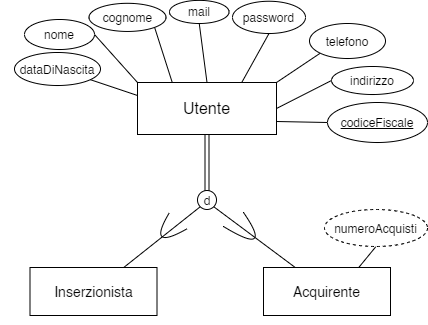

The diagram above was exported from draw.io. Its source (the exported page's mxGraphModel, read from the mxfile embedded in the PNG):
<mxGraphModel dx="1888" dy="575" grid="0" gridSize="10" guides="1" tooltips="1" connect="1" arrows="1" fold="1" page="1" pageScale="1" pageWidth="850" pageHeight="1100" math="0" shadow="0" extFonts="Permanent Marker^https://fonts.googleapis.com/css?family=Permanent+Marker">
  <root>
    <mxCell id="0" />
    <mxCell id="1" parent="0" />
    <mxCell id="2" style="edgeStyle=none;rounded=1;orthogonalLoop=1;jettySize=auto;html=1;entryX=0.5;entryY=0;entryDx=0;entryDy=0;fontSize=14;endArrow=none;endFill=0;sourcePerimeterSpacing=0;targetPerimeterSpacing=0;shape=link;" edge="1" source="3" target="23" parent="1">
      <mxGeometry relative="1" as="geometry" />
    </mxCell>
    <mxCell id="3" value="&lt;font style=&quot;font-size: 16px&quot;&gt;Utente&lt;/font&gt;" style="whiteSpace=wrap;html=1;align=center;" vertex="1" parent="1">
      <mxGeometry x="336" y="85" width="139" height="52" as="geometry" />
    </mxCell>
    <mxCell id="4" style="edgeStyle=none;rounded=0;orthogonalLoop=1;jettySize=auto;html=1;exitX=1;exitY=0.5;exitDx=0;exitDy=0;entryX=0;entryY=0;entryDx=0;entryDy=0;endArrow=none;endFill=0;" edge="1" source="5" target="3" parent="1">
      <mxGeometry relative="1" as="geometry" />
    </mxCell>
    <mxCell id="5" value="nome" style="ellipse;whiteSpace=wrap;html=1;align=center;" vertex="1" parent="1">
      <mxGeometry x="223" y="22" width="70" height="30" as="geometry" />
    </mxCell>
    <mxCell id="6" style="edgeStyle=none;rounded=0;orthogonalLoop=1;jettySize=auto;html=1;exitX=1;exitY=1;exitDx=0;exitDy=0;entryX=0.25;entryY=0;entryDx=0;entryDy=0;endArrow=none;endFill=0;" edge="1" source="7" target="3" parent="1">
      <mxGeometry relative="1" as="geometry" />
    </mxCell>
    <mxCell id="7" value="cognome" style="ellipse;whiteSpace=wrap;html=1;align=center;" vertex="1" parent="1">
      <mxGeometry x="287.5" y="5.82" width="77" height="28.12" as="geometry" />
    </mxCell>
    <mxCell id="8" style="edgeStyle=none;rounded=0;orthogonalLoop=1;jettySize=auto;html=1;exitX=0;exitY=0.5;exitDx=0;exitDy=0;entryX=1;entryY=0.5;entryDx=0;entryDy=0;endArrow=none;endFill=0;" edge="1" source="9" target="3" parent="1">
      <mxGeometry relative="1" as="geometry" />
    </mxCell>
    <mxCell id="9" value="indirizzo" style="ellipse;whiteSpace=wrap;html=1;align=center;" vertex="1" parent="1">
      <mxGeometry x="530" y="69" width="82" height="28" as="geometry" />
    </mxCell>
    <mxCell id="10" style="edgeStyle=none;rounded=0;orthogonalLoop=1;jettySize=auto;html=1;exitX=0.5;exitY=1;exitDx=0;exitDy=0;entryX=0.5;entryY=0;entryDx=0;entryDy=0;endArrow=none;endFill=0;" edge="1" source="11" target="3" parent="1">
      <mxGeometry relative="1" as="geometry" />
    </mxCell>
    <mxCell id="11" value="mail" style="ellipse;whiteSpace=wrap;html=1;align=center;" vertex="1" parent="1">
      <mxGeometry x="368" y="2.88" width="59.5" height="23.12" as="geometry" />
    </mxCell>
    <mxCell id="12" style="edgeStyle=none;rounded=0;orthogonalLoop=1;jettySize=auto;html=1;exitX=0.5;exitY=1;exitDx=0;exitDy=0;entryX=0.75;entryY=0;entryDx=0;entryDy=0;endArrow=none;endFill=0;" edge="1" source="13" target="3" parent="1">
      <mxGeometry relative="1" as="geometry" />
    </mxCell>
    <mxCell id="13" value="password" style="ellipse;whiteSpace=wrap;html=1;align=center;" vertex="1" parent="1">
      <mxGeometry x="431" y="3.75" width="73" height="32.25" as="geometry" />
    </mxCell>
    <mxCell id="14" style="edgeStyle=none;rounded=0;orthogonalLoop=1;jettySize=auto;html=1;exitX=0;exitY=1;exitDx=0;exitDy=0;entryX=1;entryY=0;entryDx=0;entryDy=0;endArrow=none;endFill=0;" edge="1" source="15" target="3" parent="1">
      <mxGeometry relative="1" as="geometry" />
    </mxCell>
    <mxCell id="15" value="telefono" style="ellipse;whiteSpace=wrap;html=1;align=center;" vertex="1" parent="1">
      <mxGeometry x="508" y="26" width="76" height="35" as="geometry" />
    </mxCell>
    <mxCell id="16" style="orthogonalLoop=1;jettySize=auto;html=1;entryX=0;entryY=0.25;entryDx=0;entryDy=0;endArrow=none;endFill=0;rounded=0;" edge="1" source="17" target="3" parent="1">
      <mxGeometry relative="1" as="geometry" />
    </mxCell>
    <mxCell id="17" value="dataDiNascita" style="ellipse;whiteSpace=wrap;html=1;align=center;" vertex="1" parent="1">
      <mxGeometry x="213" y="55" width="86" height="33" as="geometry" />
    </mxCell>
    <mxCell id="18" style="edgeStyle=none;rounded=0;orthogonalLoop=1;jettySize=auto;html=1;exitX=0;exitY=0.5;exitDx=0;exitDy=0;entryX=1;entryY=0.75;entryDx=0;entryDy=0;endArrow=none;endFill=0;" edge="1" source="19" target="3" parent="1">
      <mxGeometry relative="1" as="geometry" />
    </mxCell>
    <mxCell id="19" value="codiceFiscale" style="ellipse;whiteSpace=wrap;html=1;align=center;fontStyle=4;" vertex="1" parent="1">
      <mxGeometry x="526" y="105" width="100" height="40" as="geometry" />
    </mxCell>
    <mxCell id="20" style="edgeStyle=none;rounded=0;orthogonalLoop=1;jettySize=auto;html=1;exitX=0;exitY=1;exitDx=0;exitDy=0;endArrow=none;endFill=0;sourcePerimeterSpacing=0;targetPerimeterSpacing=0;strokeWidth=1;" edge="1" source="22" target="25" parent="1">
      <mxGeometry relative="1" as="geometry" />
    </mxCell>
    <mxCell id="21" style="edgeStyle=none;rounded=0;orthogonalLoop=1;jettySize=auto;html=1;exitX=1;exitY=1;exitDx=0;exitDy=0;entryX=0.25;entryY=0;entryDx=0;entryDy=0;endArrow=none;endFill=0;sourcePerimeterSpacing=0;targetPerimeterSpacing=0;strokeWidth=1;" edge="1" source="22" target="24" parent="1">
      <mxGeometry relative="1" as="geometry" />
    </mxCell>
    <mxCell id="22" value="" style="ellipse;whiteSpace=wrap;html=1;aspect=fixed;" vertex="1" parent="1">
      <mxGeometry x="396" y="193" width="19" height="19" as="geometry" />
    </mxCell>
    <mxCell id="23" value="d" style="text;html=1;strokeColor=none;fillColor=none;align=center;verticalAlign=middle;whiteSpace=wrap;rounded=0;" vertex="1" parent="1">
      <mxGeometry x="385.5" y="193" width="40" height="20" as="geometry" />
    </mxCell>
    <mxCell id="24" value="&lt;font style=&quot;font-size: 14px&quot;&gt;Acquirente&lt;/font&gt;" style="whiteSpace=wrap;html=1;align=center;" vertex="1" parent="1">
      <mxGeometry x="462" y="270" width="127" height="48" as="geometry" />
    </mxCell>
    <mxCell id="25" value="&lt;font style=&quot;font-size: 14px&quot;&gt;Inserzionista&lt;/font&gt;" style="whiteSpace=wrap;html=1;align=center;" vertex="1" parent="1">
      <mxGeometry x="228.5" y="270" width="127" height="48" as="geometry" />
    </mxCell>
    <mxCell id="26" value="" style="endArrow=none;html=1;sourcePerimeterSpacing=0;targetPerimeterSpacing=0;strokeWidth=1;curved=1;" edge="1" parent="1">
      <mxGeometry width="50" height="50" relative="1" as="geometry">
        <mxPoint x="368" y="215" as="sourcePoint" />
        <mxPoint x="386" y="231" as="targetPoint" />
        <Array as="points">
          <mxPoint x="344" y="255" />
        </Array>
      </mxGeometry>
    </mxCell>
    <mxCell id="27" value="" style="endArrow=none;html=1;sourcePerimeterSpacing=0;targetPerimeterSpacing=0;strokeWidth=1;curved=1;" edge="1" parent="1">
      <mxGeometry width="50" height="50" relative="1" as="geometry">
        <mxPoint x="442" y="215" as="sourcePoint" />
        <mxPoint x="422" y="229" as="targetPoint" />
        <Array as="points">
          <mxPoint x="473" y="260" />
        </Array>
      </mxGeometry>
    </mxCell>
    <mxCell id="28" style="edgeStyle=none;curved=1;rounded=0;orthogonalLoop=1;jettySize=auto;html=1;exitX=0.5;exitY=1;exitDx=0;exitDy=0;entryX=0.75;entryY=0;entryDx=0;entryDy=0;endArrow=none;endFill=0;startSize=14;endSize=14;sourcePerimeterSpacing=8;targetPerimeterSpacing=8;" edge="1" source="29" target="24" parent="1">
      <mxGeometry relative="1" as="geometry" />
    </mxCell>
    <mxCell id="29" value="numeroAcquisti" style="ellipse;whiteSpace=wrap;html=1;align=center;dashed=1;" vertex="1" parent="1">
      <mxGeometry x="523" y="212" width="103" height="37" as="geometry" />
    </mxCell>
    <mxCell id="30" style="edgeStyle=orthogonalEdgeStyle;rounded=0;orthogonalLoop=1;jettySize=auto;html=1;exitX=0.5;exitY=1;exitDx=0;exitDy=0;" edge="1" source="7" target="7" parent="1">
      <mxGeometry relative="1" as="geometry" />
    </mxCell>
  </root>
</mxGraphModel>